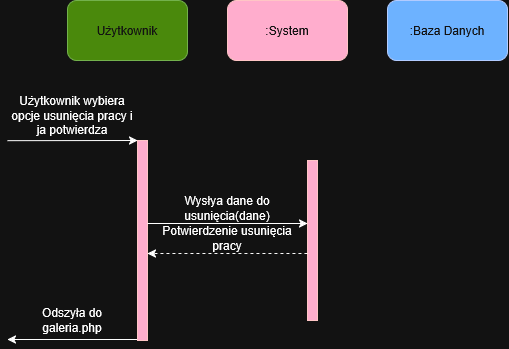

The diagram above was exported from draw.io. Its source (the exported page's mxGraphModel, read from the mxfile embedded in the PNG):
<mxGraphModel dx="966" dy="557" grid="1" gridSize="10" guides="1" tooltips="1" connect="1" arrows="1" fold="1" page="1" pageScale="1" pageWidth="827" pageHeight="1169" math="0" shadow="0">
  <root>
    <mxCell id="0" />
    <mxCell id="1" parent="0" />
    <mxCell id="NUrDtjDTE4Iq2DJ5t4yr-5" edge="1" parent="1" source="NUrDtjDTE4Iq2DJ5t4yr-1" style="rounded=0;orthogonalLoop=1;jettySize=auto;html=1;exitX=0;exitY=0;exitDx=0;exitDy=0;endArrow=none;endFill=0;startArrow=classic;startFill=1;">
      <mxGeometry relative="1" as="geometry">
        <mxPoint x="20" y="200.17" as="targetPoint" />
      </mxGeometry>
    </mxCell>
    <mxCell id="NUrDtjDTE4Iq2DJ5t4yr-29" edge="1" parent="1" style="rounded=0;orthogonalLoop=1;jettySize=auto;html=1;exitX=0;exitY=1;exitDx=0;exitDy=0;">
      <mxGeometry relative="1" as="geometry">
        <mxPoint x="150" y="398.9999999999998" as="sourcePoint" />
        <mxPoint x="20" y="399" as="targetPoint" />
      </mxGeometry>
    </mxCell>
    <mxCell id="NUrDtjDTE4Iq2DJ5t4yr-1" parent="1" style="rounded=0;whiteSpace=wrap;html=1;fillColor=#a20025;fontColor=#ffffff;strokeColor=#6F0000;" value="" vertex="1">
      <mxGeometry height="200" width="10" x="150" y="200" as="geometry" />
    </mxCell>
    <mxCell id="NUrDtjDTE4Iq2DJ5t4yr-7" parent="1" style="text;html=1;whiteSpace=wrap;strokeColor=none;fillColor=none;align=center;verticalAlign=middle;rounded=0;" value="Użytkownik wybiera opcje usunięcia pracy i ja potwierdza" vertex="1">
      <mxGeometry height="30" width="130" x="20" y="160" as="geometry" />
    </mxCell>
    <mxCell id="NUrDtjDTE4Iq2DJ5t4yr-31" parent="1" style="text;html=1;whiteSpace=wrap;strokeColor=none;fillColor=none;align=center;verticalAlign=middle;rounded=0;" value="Odszyła do galeria.php" vertex="1">
      <mxGeometry height="40" width="110" x="30" y="360" as="geometry" />
    </mxCell>
    <mxCell id="NUrDtjDTE4Iq2DJ5t4yr-32" parent="1" style="rounded=1;whiteSpace=wrap;html=1;fillColor=#60a917;fontColor=#ffffff;strokeColor=#2D7600;" value="Użytkownik" vertex="1">
      <mxGeometry height="60" width="120" x="80" y="60" as="geometry" />
    </mxCell>
    <mxCell id="NUrDtjDTE4Iq2DJ5t4yr-33" parent="1" style="rounded=1;whiteSpace=wrap;html=1;fillColor=#a20025;fontColor=#ffffff;strokeColor=#6F0000;" value=":System" vertex="1">
      <mxGeometry height="60" width="120" x="240" y="60" as="geometry" />
    </mxCell>
    <mxCell id="NUrDtjDTE4Iq2DJ5t4yr-34" parent="1" style="rounded=1;whiteSpace=wrap;html=1;fillColor=#0050ef;fontColor=#ffffff;strokeColor=#001DBC;" value=":Baza Danych" vertex="1">
      <mxGeometry height="60" width="120" x="400" y="60" as="geometry" />
    </mxCell>
    <mxCell id="NUrDtjDTE4Iq2DJ5t4yr-37" parent="1" style="rounded=0;whiteSpace=wrap;html=1;fillColor=#a20025;fontColor=#ffffff;strokeColor=#6F0000;" value="" vertex="1">
      <mxGeometry height="160" width="10" x="320" y="220" as="geometry" />
    </mxCell>
    <mxCell id="NUrDtjDTE4Iq2DJ5t4yr-43" parent="1" style="text;html=1;whiteSpace=wrap;strokeColor=none;fillColor=none;align=center;verticalAlign=middle;rounded=0;" value="Wysłya dane do usunięcia(dane)" vertex="1">
      <mxGeometry height="30" width="160" x="160" y="253" as="geometry" />
    </mxCell>
    <mxCell id="NUrDtjDTE4Iq2DJ5t4yr-44" parent="1" style="text;html=1;whiteSpace=wrap;strokeColor=none;fillColor=none;align=center;verticalAlign=middle;rounded=0;" value="Potwierdzenie usunięcia pracy" vertex="1">
      <mxGeometry height="30" width="160" x="160" y="283" as="geometry" />
    </mxCell>
    <mxCell id="NUrDtjDTE4Iq2DJ5t4yr-49" edge="1" parent="1" source="NUrDtjDTE4Iq2DJ5t4yr-44" style="rounded=0;orthogonalLoop=1;jettySize=auto;html=1;innerLoopWaypoints=1;exitX=0;exitY=0;exitDx=0;exitDy=0;entryX=1;entryY=0;entryDx=0;entryDy=0;startArrow=none;startFill=0;" target="NUrDtjDTE4Iq2DJ5t4yr-44">
      <mxGeometry relative="1" as="geometry" />
    </mxCell>
    <mxCell id="NUrDtjDTE4Iq2DJ5t4yr-50" edge="1" parent="1" source="NUrDtjDTE4Iq2DJ5t4yr-44" style="rounded=0;orthogonalLoop=1;jettySize=auto;html=1;innerLoopWaypoints=1;exitX=1;exitY=1;exitDx=0;exitDy=0;entryX=0;entryY=1;entryDx=0;entryDy=0;dashed=1;" target="NUrDtjDTE4Iq2DJ5t4yr-44">
      <mxGeometry relative="1" as="geometry" />
    </mxCell>
  </root>
</mxGraphModel>